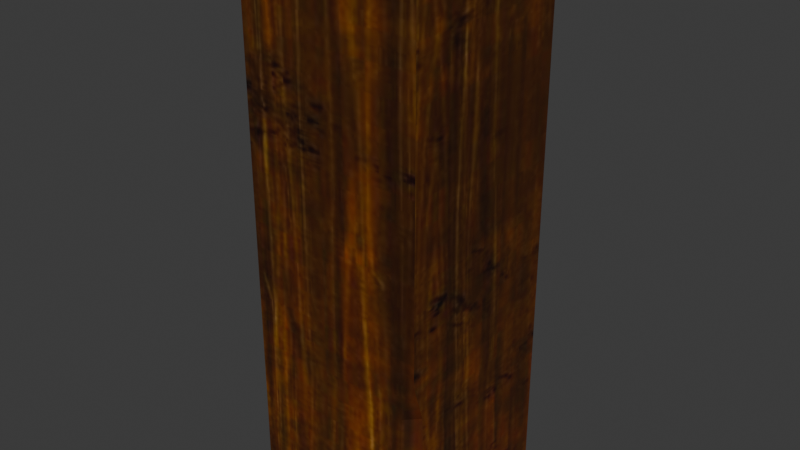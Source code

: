 # Source: DA_T2_Beam_Thick_Medium_Vertical.blend  (saved by Blender 5.0.118; exported with 4.5.12 LTS)
import bpy
from mathutils import Matrix  # noqa: F401  (used for matrix-valued properties, if any)

bpy.ops.wm.read_factory_settings(use_empty=True)
scene = bpy.context.scene
scene.name = 'Scene'

# ---- collections
col_collection = bpy.data.collections.new('Collection'); scene.collection.children.link(col_collection)

# ---- images (referenced by path relative to the original .blend; pixels are not part of the script)
import os
ASSET_DIR = os.environ.get("B2B_ASSET_DIR", "")  # directory of the original .blend (textures are referenced by path, not embedded)
HERE = os.path.dirname(os.path.abspath(__file__))  # packed textures are extracted next to this script under _unpacked/

def load_image(name, relpath, width, height, colorspace="sRGB"):
    """Load a texture the original file referenced (path relative to the .blend, or extracted next to this script)."""
    p = next((c for c in (os.path.join(HERE, relpath), os.path.join(ASSET_DIR, relpath)) if relpath and os.path.exists(c)), "")
    if p:
        img = bpy.data.images.load(p, check_existing=True)
        img.name = name
    else:  # same state as the original file: an image datablock whose file is absent (Cycles renders it pink)
        img = bpy.data.images.new(name, width, height)
        img.source = "FILE"
        img.filepath = "//" + (relpath or name)
    img.colorspace_settings.name = colorspace
    return img
img_t_tier2_trim_bcc_array_0_jpg = load_image('T_Tier2_Trim_BCC_Array_0.jpg', '_unpacked/T_Tier2_Trim_BCC_Array_0.79e23fd3.jpg', 1024, 1024, 'sRGB')

# ---- materials (node trees are filled in below, after node groups)
mat_mi_modular_set_tier2_trim9990 = bpy.data.materials.new('MI_Modular_Set_Tier2_Trim9990')

# ---- material node trees
mat_mi_modular_set_tier2_trim9990.use_nodes = True; mat_mi_modular_set_tier2_trim9990.node_tree.nodes.clear()
_N = mat_mi_modular_set_tier2_trim9990.node_tree.nodes; _L = mat_mi_modular_set_tier2_trim9990.node_tree.links
n0 = _N.new('ShaderNodeOutputMaterial'); n0.name = 'Material Output'; n0.location = (400, 0)
n1 = _N.new('ShaderNodeBsdfPrincipled'); n1.name = 'Principled BSDF'; n1.location = (100, 0)
n2 = _N.new('ShaderNodeTexImage'); n2.name = 'Image Texture'; n2.location = (-600, 400)
n2.image = img_t_tier2_trim_bcc_array_0_jpg
_L.new(n1.outputs[0], n0.inputs[0])
_L.new(n2.outputs[0], n1.inputs[0])
n0.is_active_output = True

# ---- world
world_world = bpy.data.worlds.new('World'); scene.world = world_world
world_world.use_nodes = True; world_world.node_tree.nodes.clear()
_N = world_world.node_tree.nodes; _L = world_world.node_tree.links
n0 = _N.new('ShaderNodeOutputWorld'); n0.name = 'World Output'; n0.location = (200, 100)
n1 = _N.new('ShaderNodeBackground'); n1.name = 'Background'; n1.location = (-200, 100)
n1.inputs[0].default_value = (0.05088, 0.05088, 0.05088, 1.0)
_L.new(n1.outputs[0], n0.inputs[0])
n0.is_active_output = True
world_world.color = (0.05088, 0.05088, 0.05088)
world_world.sun_shadow_jitter_overblur = 0.0

# ---- meshes
me_da_t2_beam_thick_medium_vertical = bpy.data.meshes.new('DA_T2_Beam_Thick_Medium_Vertical')
me_da_t2_beam_thick_medium_vertical.from_pydata([(0.2358, -0.2025, -0.3458), (0.2433, -0.2437, -0.2324), (0.2022, -0.2361, -0.3458), (0.1947, -0.2437, -0.7492), (0.2433, 0.2437, -0.7492), (0.2433, -0.195, -0.7492), (-0.21, 0.2221, 0.1891), (-0.1423, 0.2437, 0.1891), (-0.2433, 0.2437, 0.1069), (-0.2433, 0.2437, 0.2864), (-0.1423, 0.2437, 0.1891), (-0.21, 0.2221, 0.1891), (-0.2433, -0.002761, 0.1891), (-0.2433, 0.2437, 0.2864), (-0.21, 0.2221, 0.1891), (-0.2433, 0.2437, 0.1069), (-0.2433, -0.002761, 0.1891), (-0.21, 0.2221, 0.1891), (0.1947, -0.2437, -0.7492), (-0.2433, -0.2437, -0.7492), (-0.2433, 0.2437, -0.75), (0.2433, 0.2437, -0.7492), (0.2433, -0.2437, 0.7497), (0.2433, 0.2437, 0.7497), (-0.2433, -0.2437, 0.7497), (-0.2433, 0.2437, 0.7497), (0.2022, -0.2361, -0.3458), (0.2433, -0.195, -0.7492), (0.2358, -0.2025, -0.3458), (0.1947, -0.2437, -0.7492), (0.2433, 0.2437, -0.7492), (-0.2433, 0.2437, -0.75), (-0.2433, 0.2437, -0.3458), (0.2433, 0.2437, -0.3458), (-0.2433, 0.2437, 0.1069), (0.2433, 0.2437, 0.1069), (-0.1423, 0.2437, 0.1891), (0.2433, 0.2437, 0.1891), (0.2433, 0.2437, 0.2864), (-0.2433, 0.2437, 0.2864), (-0.2433, 0.2437, 0.7497), (0.2433, 0.2437, 0.7497), (-0.2433, -0.2437, -0.7492), (-0.2433, 0.2437, -0.3458), (-0.2433, 0.2437, -0.75), (-0.2433, -0.2437, -0.3458), (-0.2433, 0.2437, 0.1069), (-0.2433, -0.2437, 0.1069), (-0.2433, -0.002761, 0.1891), (-0.2433, -0.2437, 0.1891), (-0.2433, -0.2437, 0.2864), (-0.2433, 0.2437, 0.2864), (-0.2433, 0.2437, 0.7497), (-0.2433, -0.2437, 0.7497), (-0.2433, -0.2437, 0.7497), (0.2433, -0.2437, 0.3344), (0.2433, -0.2437, 0.7497), (-0.2433, -0.2437, 0.2864), (0.2433, -0.2437, 0.2471), (-0.2433, -0.2437, 0.1891), (0.2433, -0.2437, 0.1735), (-0.2433, -0.2437, 0.1069), (0.2433, -0.2437, -0.2324), (-0.2433, -0.2437, -0.3458), (0.2022, -0.2361, -0.3458), (0.1947, -0.2437, -0.7492), (-0.2433, -0.2437, -0.7492), (0.2433, -0.2437, 0.3344), (0.2433, 0.2437, 0.7497), (0.2433, -0.2437, 0.7497), (0.2433, 0.2437, 0.2864), (0.2433, -0.2437, 0.2471), (0.2433, 0.2437, 0.1891), (0.2433, -0.2437, 0.1735), (0.2433, 0.2437, 0.1069), (0.2433, -0.2437, -0.2324), (0.2433, 0.2437, -0.3458), (0.2358, -0.2025, -0.3458), (0.2433, -0.195, -0.7492), (0.2433, 0.2437, -0.7492)], [], [(0, 1, 2), (3, 4, 5), (6, 7, 8), (9, 10, 11), (12, 13, 14), (15, 16, 17), (18, 19, 20), (18, 20, 21), (22, 23, 24), (24, 23, 25), (26, 27, 28), (27, 26, 29), (30, 31, 32), (30, 32, 33), (33, 32, 34), (33, 34, 35), (36, 35, 34), (35, 36, 37), (36, 38, 37), (38, 36, 39), (38, 39, 40), (38, 40, 41), (42, 43, 44), (43, 42, 45), (45, 46, 43), (46, 45, 47), (46, 47, 48), (48, 47, 49), (48, 49, 50), (50, 51, 48), (50, 52, 51), (52, 50, 53), (54, 55, 56), (55, 54, 57), (57, 58, 55), (58, 57, 59), (59, 60, 58), (60, 59, 61), (61, 62, 60), (62, 61, 63), (63, 64, 62), (63, 65, 64), (65, 63, 66), (67, 68, 69), (68, 67, 70), (71, 70, 67), (70, 71, 72), (73, 72, 71), (72, 73, 74), (75, 74, 73), (74, 75, 76), (76, 75, 77), (78, 76, 77), (76, 78, 79)])
me_da_t2_beam_thick_medium_vertical.polygons.foreach_set('use_smooth', [True] * 54)
_uv = me_da_t2_beam_thick_medium_vertical.uv_layers.new(name='UV0')
_uv.uv.foreach_set('vector', [0.5293, 0.6487, 0.5312, 0.6221, 0.5405, 0.6484, 0.4595, 0.8812, 0.397, 0.7488, 0.4646, 0.8612, 0.7563, 0.5254, 0.7773, 0.5254, 0.7559, 0.5457, 0.7559, 0.5015, 0.7773, 0.5254, 0.7563, 0.5254, 0.7002, 0.5256, 0.7559, 0.5015, 0.7563, 0.5254, 0.7559, 0.5457, 0.7002, 0.5256, 0.7563, 0.5254, 0.4595, 0.8812, 0.3472, 0.9487, 0.272, 0.8237, 0.4595, 0.8812, 0.272, 0.8237, 0.397, 0.7488, 0.3982, 0.7537, 0.4753, 0.8819, 0.27, 0.8307, 0.27, 0.8307, 0.4753, 0.8819, 0.3469, 0.959, 0.5405, 0.6484, 0.5254, 0.7417, 0.5293, 0.6487, 0.5254, 0.7417, 0.5405, 0.6484, 0.5415, 0.7419, 0.8701, 0.741, 0.7578, 0.7432, 0.7568, 0.6494, 0.8701, 0.741, 0.7568, 0.6494, 0.8687, 0.6479, 0.8687, 0.6479, 0.7568, 0.6494, 0.7559, 0.5457, 0.8687, 0.6479, 0.7559, 0.5457, 0.8672, 0.5437, 0.7773, 0.5254, 0.8672, 0.5437, 0.7559, 0.5457, 0.8672, 0.5437, 0.7773, 0.5254, 0.8672, 0.5247, 0.7773, 0.5254, 0.8667, 0.5024, 0.8672, 0.5247, 0.8667, 0.5024, 0.7773, 0.5254, 0.7559, 0.5015, 0.8667, 0.5024, 0.7559, 0.5015, 0.7554, 0.396, 0.8667, 0.5024, 0.7554, 0.396, 0.8667, 0.396, 0.6426, 0.7432, 0.7568, 0.6494, 0.7578, 0.7432, 0.7568, 0.6494, 0.6426, 0.7432, 0.6436, 0.6492, 0.6436, 0.6492, 0.7559, 0.5457, 0.7568, 0.6494, 0.7559, 0.5457, 0.6436, 0.6492, 0.6445, 0.5444, 0.7559, 0.5457, 0.6445, 0.5444, 0.7002, 0.5256, 0.7002, 0.5256, 0.6445, 0.5444, 0.6445, 0.5256, 0.7002, 0.5256, 0.6445, 0.5256, 0.6445, 0.5032, 0.6445, 0.5032, 0.7559, 0.5015, 0.7002, 0.5256, 0.6445, 0.5032, 0.7554, 0.396, 0.7559, 0.5015, 0.7554, 0.396, 0.6445, 0.5032, 0.644, 0.3965, 0.644, 0.3965, 0.5322, 0.4917, 0.5327, 0.3965, 0.5322, 0.4917, 0.644, 0.3965, 0.6445, 0.5032, 0.6445, 0.5032, 0.5322, 0.5117, 0.5322, 0.4917, 0.5322, 0.5117, 0.6445, 0.5032, 0.6445, 0.5256, 0.6445, 0.5256, 0.5322, 0.5286, 0.5322, 0.5117, 0.5322, 0.5286, 0.6445, 0.5256, 0.6445, 0.5444, 0.6445, 0.5444, 0.5312, 0.6221, 0.5322, 0.5286, 0.5312, 0.6221, 0.6445, 0.5444, 0.6436, 0.6492, 0.6436, 0.6492, 0.5405, 0.6484, 0.5312, 0.6221, 0.6436, 0.6492, 0.5415, 0.7419, 0.5405, 0.6484, 0.5415, 0.7419, 0.6436, 0.6492, 0.6426, 0.7432, 0.9785, 0.4907, 0.8667, 0.396, 0.9785, 0.3955, 0.8667, 0.396, 0.9785, 0.4907, 0.8667, 0.5024, 0.979, 0.5105, 0.8667, 0.5024, 0.9785, 0.4907, 0.8667, 0.5024, 0.979, 0.5105, 0.8672, 0.5247, 0.979, 0.5273, 0.8672, 0.5247, 0.979, 0.5105, 0.8672, 0.5247, 0.979, 0.5273, 0.8672, 0.5437, 0.9805, 0.6204, 0.8672, 0.5437, 0.979, 0.5273, 0.8672, 0.5437, 0.9805, 0.6204, 0.8687, 0.6479, 0.8687, 0.6479, 0.9805, 0.6204, 0.9712, 0.6467, 0.9712, 0.7395, 0.8687, 0.6479, 0.9712, 0.6467, 0.8687, 0.6479, 0.9712, 0.7395, 0.8701, 0.741])
me_da_t2_beam_thick_medium_vertical.materials.append(mat_mi_modular_set_tier2_trim9990)
me_da_t2_beam_thick_medium_vertical.update()
me_da_t2_beam_thick_medium_vertical.normals_split_custom_set([tuple(v) for v in zip(*[iter([0.6776, -0.6776, -0.2859, 0.6776, -0.6776, -0.2859, 0.6776, -0.6776, -0.2859, 0.003966, -0.003966, -1.0, 0.003966, -0.003966, -1.0, 0.003966, -0.003966, -1.0, -0.2816, 0.8923, 0.3529, -0.2816, 0.8923, 0.3529, -0.2816, 0.8923, 0.3529, -0.2899, 0.9095, -0.2979, -0.2899, 0.9095, -0.2979, -0.2899, 0.9095, -0.2979, -0.9298, 0.1306, -0.3442, -0.9298, 0.1306, -0.3442, -0.9298, 0.1306, -0.3442, -0.9042, 0.1303, 0.4067, -0.9042, 0.1303, 0.4067, -0.9042, 0.1303, 0.4067, 0.003929, -0.00393, -1.0, 0.00393, -0.00394, -1.0, 0.003966, -0.003967, -1.0, 0.003929, -0.00393, -1.0, 0.003966, -0.003967, -1.0, 0.003944, -0.003937, -1.0, 0.003932, -0.003932, 1.0, 0.003932, -0.003932, 1.0, 0.003932, -0.003932, 1.0, 0.003932, -0.003932, 1.0, 0.003932, -0.003932, 1.0, 0.003932, -0.003932, 1.0, 0.7071, -0.7071, 0.003883, 0.7071, -0.7071, 0.003883, 0.7071, -0.7071, 0.003883, 0.7071, -0.7071, 0.003883, 0.7071, -0.7071, 0.003883, 0.7071, -0.7071, 0.003883, 0.003966, 1.0, 0.003966, 0.003966, 1.0, 0.003966, 0.003932, 1.0, 0.003932, 0.003966, 1.0, 0.003966, 0.003932, 1.0, 0.003932, 0.003932, 1.0, 0.003932, 0.003932, 1.0, 0.003932, 0.003932, 1.0, 0.003932, 0.003932, 1.0, 0.003932, 0.003932, 1.0, 0.003932, 0.003932, 1.0, 0.003932, 0.003932, 1.0, 0.003932, 0.003966, 1.0, 0.003966, 0.003932, 1.0, 0.003932, 0.003932, 1.0, 0.003932, 0.003932, 1.0, 0.003932, 0.003966, 1.0, 0.003966, 0.003966, 1.0, 0.003966, 0.003966, 1.0, 0.003966, 0.003966, 1.0, 0.003966, 0.003966, 1.0, 0.003966, 0.003966, 1.0, 0.003966, 0.003966, 1.0, 0.003966, 0.003966, 1.0, 0.003966, 0.003966, 1.0, 0.003966, 0.003966, 1.0, 0.003966, 0.003966, 1.0, 0.003966, 0.003966, 1.0, 0.003966, 0.003966, 1.0, 0.003966, 0.003966, 1.0, 0.003966, -1.0, -0.003966, 0.003966, -1.0, -0.003932, 0.003932, -1.0, -0.003966, 0.003966, -1.0, -0.003932, 0.003932, -1.0, -0.003966, 0.003966, -1.0, -0.003932, 0.003932, -1.0, -0.003932, 0.003932, -1.0, -0.003932, 0.003932, -1.0, -0.003932, 0.003932, -1.0, -0.003932, 0.003932, -1.0, -0.003932, 0.003932, -1.0, -0.003932, 0.003932, -1.0, -0.003932, 0.003932, -1.0, -0.003932, 0.003932, -1.0, -0.003966, 0.003966, -1.0, -0.003966, 0.003966, -1.0, -0.003932, 0.003932, -1.0, -0.003966, 0.003966, -1.0, -0.003966, 0.003966, -1.0, -0.003966, 0.003966, -1.0, -0.003966, 0.003966, -1.0, -0.003966, 0.003966, -1.0, -0.003966, 0.003966, -1.0, -0.003966, 0.003966, -1.0, -0.003966, 0.003966, -1.0, -0.003966, 0.003966, -1.0, -0.003966, 0.003966, -1.0, -0.003966, 0.003966, -1.0, -0.003966, 0.003966, -1.0, -0.003966, 0.003966, 0.003932, -1.0, 0.003932, 0.003932, -1.0, 0.003932, 0.003932, -1.0, 0.003932, 0.003932, -1.0, 0.003932, 0.003932, -1.0, 0.003932, 0.003932, -1.0, 0.003932, 0.003932, -1.0, 0.003932, 0.003932, -1.0, 0.003932, 0.003932, -1.0, 0.003932, 0.003932, -1.0, 0.003932, 0.003932, -1.0, 0.003932, 0.003932, -1.0, 0.003932, 0.003932, -1.0, 0.003932, 0.003932, -1.0, 0.003932, 0.003932, -1.0, 0.003932, 0.003932, -1.0, 0.003932, 0.003932, -1.0, 0.003932, 0.003932, -1.0, 0.003932, 0.003932, -1.0, 0.003932, 0.003925, -1.0, -0.003941, 0.003932, -1.0, 0.003932, 0.003925, -1.0, -0.003941, 0.003932, -1.0, 0.003932, 0.01177, -0.9999, 0.003929, 0.01177, -0.9999, 0.003929, 0.01177, -0.9999, 0.003891, 0.003925, -1.0, -0.003941, 0.01177, -0.9999, 0.003929, 0.01175, -0.9999, 0.01176, 0.01177, -0.9999, 0.003891, 0.01175, -0.9999, 0.01176, 0.01177, -0.9999, 0.003929, 0.01176, -0.9999, 0.01176, 1.0, -0.003932, 0.003932, 1.0, -0.003932, 0.003932, 1.0, -0.003932, 0.003932, 1.0, -0.003932, 0.003932, 1.0, -0.003932, 0.003932, 1.0, -0.003932, 0.003932, 1.0, -0.003933, 0.003932, 1.0, -0.003932, 0.003932, 1.0, -0.003932, 0.003932, 1.0, -0.003932, 0.003932, 1.0, -0.003933, 0.003932, 1.0, -0.003932, 0.003932, 1.0, -0.003933, 0.003932, 1.0, -0.003932, 0.003932, 1.0, -0.003933, 0.003932, 1.0, -0.003932, 0.003932, 1.0, -0.003933, 0.003932, 1.0, -0.003932, 0.003932, 1.0, -0.003924, -0.003945, 1.0, -0.003932, 0.003932, 1.0, -0.003933, 0.003932, 1.0, -0.003932, 0.003932, 1.0, -0.003924, -0.003945, 0.9999, -0.01177, 0.003924, 0.9999, -0.01177, 0.003924, 1.0, -0.003924, -0.003945, 0.9999, -0.01177, 0.0039, 0.9999, -0.01176, 0.01176, 0.9999, -0.01177, 0.003924, 0.9999, -0.01177, 0.0039, 0.9999, -0.01177, 0.003924, 0.9999, -0.01176, 0.01176, 0.9999, -0.01176, 0.01176])] * 3)])

# ---- objects
ob_da_t2_beam_thick_medium_vertical = bpy.data.objects.new('DA_T2_Beam_Thick_Medium_Vertical', me_da_t2_beam_thick_medium_vertical)

# ---- transforms, parenting, visibility, modifiers, constraints
ob_da_t2_beam_thick_medium_vertical.location = (0.0, 0.0, 0.0)

# ---- collection membership
col_collection.objects.link(ob_da_t2_beam_thick_medium_vertical)

# ---- scene / render settings (as saved in the file)
scene.frame_start = 1; scene.frame_end = 250; scene.frame_set(1)
scene.render.engine = 'BLENDER_EEVEE_NEXT'
scene.render.bake_bias = 0.0
scene.render.bake_samples = 0
scene.cycles.sampling_pattern = 'TABULATED_SOBOL'
scene.eevee.use_volume_custom_range = False
bpy.context.view_layer.update()

# ---- added for rendering (the .blend has no active camera and no usable light): camera, sun
cam_auto = bpy.data.cameras.new('AutoCamera')
cam_auto.lens = 50.0
cam_auto.sensor_width = 36.0
cam_auto.clip_end = 1000.0
ob_auto_camera = bpy.data.objects.new('AutoCamera', cam_auto)
scene.collection.objects.link(ob_auto_camera)
ob_auto_camera.location = (1.52687, -1.83225, 1.22134)
ob_auto_camera.rotation_euler = (1.09748, -7.21219e-08, 0.694738)
scene.camera = ob_auto_camera
light_auto_sun = bpy.data.lights.new('AutoSun', 'SUN')
light_auto_sun.energy = 3.0
light_auto_sun.angle = 0.0523599
ob_auto_sun = bpy.data.objects.new('AutoSun', light_auto_sun)
scene.collection.objects.link(ob_auto_sun)
ob_auto_sun.rotation_euler = (0.872665, 0.174533, 0.523599)
bpy.context.view_layer.update()
